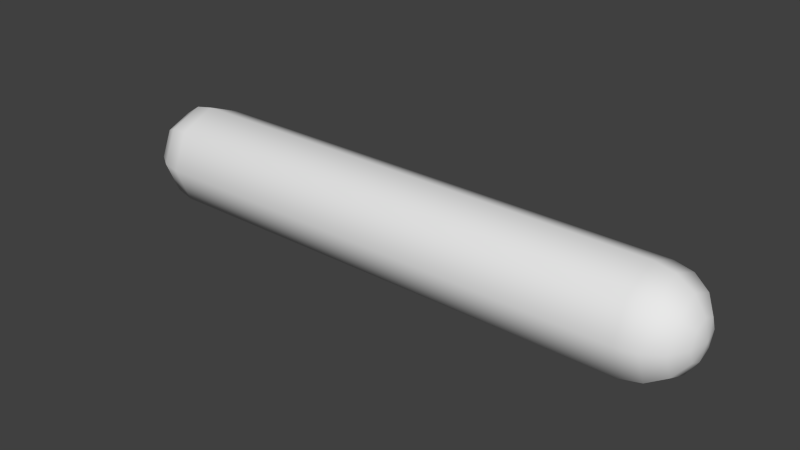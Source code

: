 # Source: dash.blend  (saved by Blender 2.68.0; exported with 4.5.12 LTS)
import bpy
from mathutils import Matrix  # noqa: F401  (used for matrix-valued properties, if any)

bpy.ops.wm.read_factory_settings(use_empty=True)
scene = bpy.context.scene
scene.name = 'Scene'

# ---- collections
col_collection_1 = bpy.data.collections.new('Collection 1'); scene.collection.children.link(col_collection_1)

# ---- world
world_world = bpy.data.worlds.new('World'); scene.world = world_world
world_world.color = (0.05088, 0.05088, 0.05088)
world_world.use_sun_shadow = False
world_world.sun_shadow_jitter_overblur = 0.0
world_world.cycles.sampling_method = 'MANUAL'
world_world.cycles.sample_map_resolution = 256

# ---- meshes
me_sphere = bpy.data.meshes.new('Sphere')
me_sphere.from_pydata([(-0.3827, 0.0, 11.56), (-0.7071, 0.0, 11.35), (-0.9239, 0.0, 11.02), (-1.0, 0.0, 10.64), (-0.2706, 0.2706, 11.56), (-0.5, 0.5, 11.35), (-0.6533, 0.6533, 11.02), (-0.7071, 0.7071, 10.64), (6.82e-07, 0.3827, 11.56), (7.416e-07, 0.7071, 11.35), (7.118e-07, 0.9239, 11.02), (7.118e-07, 1.0, 10.64), (5.454e-07, -1.068e-07, 11.64), (0.2706, 0.2706, 11.56), (0.5, 0.5, 11.35), (0.6533, 0.6533, 11.02), (0.7071, 0.7071, 10.64), (0.3827, -7.451e-08, 11.56), (0.7071, -1.49e-07, 11.35), (0.9239, -1.49e-07, 11.02), (1.0, -1.49e-07, 10.64), (0.2706, -0.2706, 11.56), (0.5, -0.5, 11.35), (0.6533, -0.6533, 11.02), (0.7071, -0.7071, 10.64), (5.33e-07, -0.3827, 11.56), (4.436e-07, -0.7071, 11.35), (4.138e-07, -0.9239, 11.02), (3.84e-07, -1.0, 10.64), (-0.2706, -0.2706, 11.56), (-0.5, -0.5, 11.35), (-0.6533, -0.6533, 11.02), (-0.7071, -0.7071, 10.64), (-0.3827, 0.0, 0.1089), (-0.7071, 0.0, 0.3257), (-0.9239, 0.0, 0.6501), (-1.0, 0.0, 1.033), (-0.2706, 0.2706, 0.1089), (-0.5, 0.5, 0.3257), (-0.6533, 0.6533, 0.6501), (-0.7071, 0.7071, 1.033), (6.82e-07, 0.3827, 0.1089), (7.416e-07, 0.7071, 0.3257), (7.118e-07, 0.9239, 0.6501), (7.118e-07, 1.0, 1.033), (5.454e-07, -1.068e-07, 0.03279), (0.2706, 0.2706, 0.1089), (0.5, 0.5, 0.3257), (0.6533, 0.6533, 0.6501), (0.7071, 0.7071, 1.033), (0.3827, -7.451e-08, 0.1089), (0.7071, -1.49e-07, 0.3257), (0.9239, -1.49e-07, 0.6501), (1.0, -1.49e-07, 1.033), (0.2706, -0.2706, 0.1089), (0.5, -0.5, 0.3257), (0.6533, -0.6533, 0.6501), (0.7071, -0.7071, 1.033), (5.33e-07, -0.3827, 0.1089), (4.436e-07, -0.7071, 0.3257), (4.138e-07, -0.9239, 0.6501), (3.84e-07, -1.0, 1.033), (-0.2706, -0.2706, 0.1089), (-0.5, -0.5, 0.3257), (-0.6533, -0.6533, 0.6501), (-0.7071, -0.7071, 1.033), (-1.0, 0.0, 5.836), (-0.7071, 0.7071, 5.836), (3.492e-07, 1.0, 5.836), (0.7071, 0.7071, 5.836), (1.0, -1.49e-07, 5.836), (0.7071, -0.7071, 5.836), (2.135e-08, -1.0, 5.836), (-0.7071, -0.7071, 5.836)], [], [(2, 1, 5, 6), (1, 0, 4, 5), (3, 2, 6, 7), (7, 6, 10, 11), (6, 5, 9, 10), (5, 4, 8, 9), (11, 10, 15, 16), (10, 9, 14, 15), (9, 8, 13, 14), (16, 15, 19, 20), (15, 14, 18, 19), (14, 13, 17, 18), (20, 19, 23, 24), (19, 18, 22, 23), (18, 17, 21, 22), (24, 23, 27, 28), (23, 22, 26, 27), (22, 21, 25, 26), (28, 27, 31, 32), (27, 26, 30, 31), (26, 25, 29, 30), (0, 12, 4), (4, 12, 8), (8, 12, 13), (13, 12, 17), (17, 12, 21), (21, 12, 25), (25, 12, 29), (29, 12, 0), (32, 31, 2, 3), (31, 30, 1, 2), (30, 29, 0, 1), (7, 11, 68, 67), (32, 3, 66, 73), (3, 7, 67, 66), (28, 32, 73, 72), (24, 28, 72, 71), (20, 24, 71, 70), (16, 20, 70, 69), (11, 16, 69, 68), (35, 39, 38, 34), (34, 38, 37, 33), (36, 40, 39, 35), (40, 44, 43, 39), (39, 43, 42, 38), (38, 42, 41, 37), (44, 49, 48, 43), (43, 48, 47, 42), (42, 47, 46, 41), (49, 53, 52, 48), (48, 52, 51, 47), (47, 51, 50, 46), (53, 57, 56, 52), (52, 56, 55, 51), (51, 55, 54, 50), (57, 61, 60, 56), (56, 60, 59, 55), (55, 59, 58, 54), (61, 65, 64, 60), (60, 64, 63, 59), (59, 63, 62, 58), (33, 37, 45), (37, 41, 45), (41, 46, 45), (46, 50, 45), (50, 54, 45), (54, 58, 45), (58, 62, 45), (62, 33, 45), (65, 36, 35, 64), (64, 35, 34, 63), (63, 34, 33, 62), (40, 67, 68, 44), (65, 73, 66, 36), (36, 66, 67, 40), (61, 72, 73, 65), (57, 71, 72, 61), (53, 70, 71, 57), (49, 69, 70, 53), (44, 68, 69, 49)])
me_sphere.polygons.foreach_set('use_smooth', [True] * 80)
me_sphere.use_remesh_preserve_volume = False
me_sphere.use_remesh_preserve_attributes = False
me_sphere.use_mirror_vertex_groups = False
me_sphere.update()

# ---- objects
ob_dash = bpy.data.objects.new('Dash', me_sphere)

# ---- transforms, parenting, visibility, modifiers, constraints
ob_dash.location = (0.0, 0.0, 0.0)
ob_dash.rotation_euler = (0.0, 1.571, 0.0)
ob_dash.lineart.crease_threshold = 0.0

# ---- collection membership
col_collection_1.objects.link(ob_dash)

# ---- scene / render settings (as saved in the file)
scene.frame_start = 1; scene.frame_end = 250; scene.frame_set(1)
scene.render.engine = 'BLENDER_EEVEE_NEXT'
scene.render.image_settings.color_mode = 'RGB'
scene.render.image_settings.compression = 90
scene.render.resolution_percentage = 50
scene.render.dither_intensity = 0.0
scene.cycles.use_denoising = False
scene.cycles.samples = 10
scene.cycles.sampling_pattern = 'TABULATED_SOBOL'
scene.cycles.light_sampling_threshold = 0.0
scene.cycles.use_adaptive_sampling = False
scene.cycles.use_light_tree = False
scene.cycles.blur_glossy = 0.0
scene.cycles.volume_bounces = 1
scene.cycles.pixel_filter_type = 'GAUSSIAN'
scene.cycles.sample_clamp_indirect = 0.0
scene.view_settings.view_transform = 'Standard'
bpy.context.view_layer.update()

# ---- added for rendering (the .blend has no active camera and no usable light): camera, sun
cam_auto = bpy.data.cameras.new('AutoCamera')
cam_auto.lens = 50.0
cam_auto.sensor_width = 36.0
cam_auto.clip_end = 1000.0
ob_auto_camera = bpy.data.objects.new('AutoCamera', cam_auto)
scene.collection.objects.link(ob_auto_camera)
ob_auto_camera.location = (16.8875, -13.2624, 8.84157)
ob_auto_camera.rotation_euler = (1.09748, -7.21219e-08, 0.694738)
scene.camera = ob_auto_camera
light_auto_sun = bpy.data.lights.new('AutoSun', 'SUN')
light_auto_sun.energy = 3.0
light_auto_sun.angle = 0.0523599
ob_auto_sun = bpy.data.objects.new('AutoSun', light_auto_sun)
scene.collection.objects.link(ob_auto_sun)
ob_auto_sun.rotation_euler = (0.872665, 0.174533, 0.523599)
bpy.context.view_layer.update()
